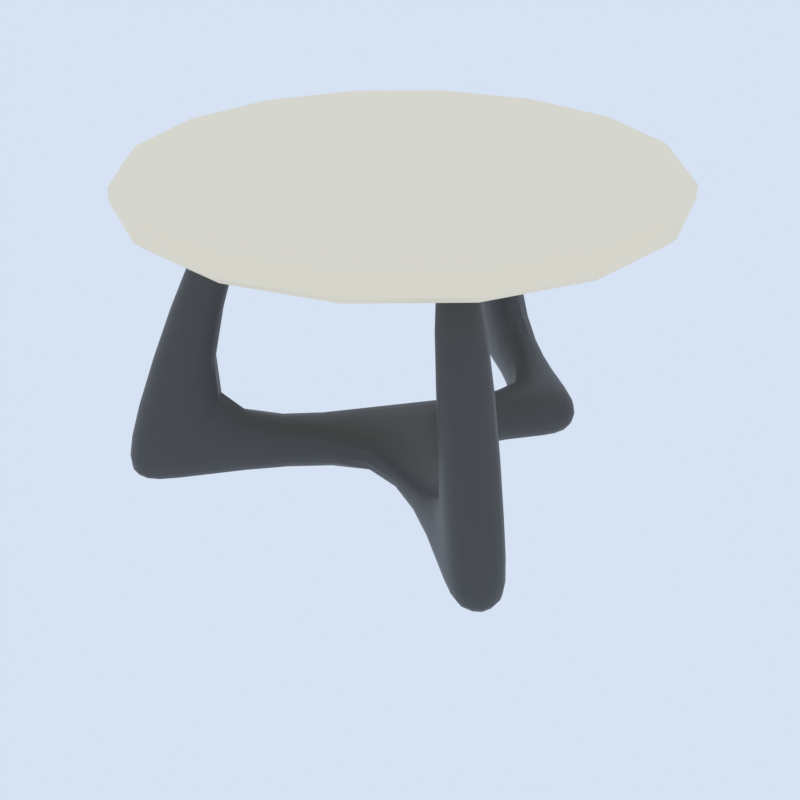 # Source: threelegcircletable.blend  (saved by Blender 5.2.45; exported with 4.5.12 LTS)
import bpy
from mathutils import Matrix  # noqa: F401  (used for matrix-valued properties, if any)

bpy.ops.wm.read_factory_settings(use_empty=True)
scene = bpy.context.scene
scene.name = 'Scene'

# ---- collections
col_collection = bpy.data.collections.new('Collection'); scene.collection.children.link(col_collection)
col_gltf_not_exported = bpy.data.collections.new('glTF_not_exported'); scene.collection.children.link(col_gltf_not_exported)
col_gltf_not_exported.hide_render = True
col_gltf_not_exported.hide_viewport = True

# ---- materials (node trees are filled in below, after node groups)
mat_tablebot = bpy.data.materials.new('tablebot')
mat_tabletop = bpy.data.materials.new('tabletop')

# ---- node groups
ng_smooth_by_angle = bpy.data.node_groups.new('Smooth by Angle', 'GeometryNodeTree')
_s = ng_smooth_by_angle.interface.new_socket(name='Mesh', in_out='OUTPUT', socket_type='NodeSocketGeometry')
_s = ng_smooth_by_angle.interface.new_socket(name='Mesh', in_out='INPUT', socket_type='NodeSocketGeometry')
_s = ng_smooth_by_angle.interface.new_socket(name='Angle', in_out='INPUT', socket_type='NodeSocketFloat')
_s.subtype = 'ANGLE'
_s.default_value = 0.5236
_s.min_value = 0.0
_s.max_value = 3.142
_s.description = 'Maximum face angle for smooth edges'
_s = ng_smooth_by_angle.interface.new_socket(name='Ignore Sharpness', in_out='INPUT', socket_type='NodeSocketBool')
_s.force_non_field = True
ng_smooth_by_angle.is_modifier = True
_N = ng_smooth_by_angle.nodes; _L = ng_smooth_by_angle.links
n0 = _N.new('GeometryNodeSetShadeSmooth'); n0.name = 'Set Shade Smooth'; n0.location = (120, -80)
n0.domain = 'EDGE'
n1 = _N.new('GeometryNodeSetShadeSmooth'); n1.name = 'Set Shade Smooth.001'; n1.location = (300, -80)
n2 = _N.new('NodeGroupOutput'); n2.name = 'Group Output'; n2.location = (480, -80)
n3 = _N.new('GeometryNodeInputMeshEdgeAngle'); n3.name = 'Edge Angle'; n3.location = (-440, -240)
n4 = _N.new('NodeGroupInput'); n4.name = 'Group Input'; n4.location = (-80, -80)
n5 = _N.new('GeometryNodeInputEdgeSmooth'); n5.name = 'Is Edge Smooth'; n5.location = (-260, -120)
n6 = _N.new('GeometryNodeInputShadeSmooth'); n6.name = 'Is Shade Smooth'; n6.location = (-440, -397)
n7 = _N.new('FunctionNodeCompare'); n7.name = 'Compare'; n7.location = (-260, -260)
n7.operation = 'LESS_EQUAL'
n8 = _N.new('FunctionNodeBooleanMath'); n8.name = 'Boolean Math.001'; n8.location = (-80, -260)
n9 = _N.new('NodeGroupInput'); n9.name = 'Group Input.001'; n9.location = (-440, -329)
n10 = _N.new('NodeGroupInput'); n10.name = 'Group Input.002'; n10.location = (-259, -189)
n11 = _N.new('FunctionNodeBooleanMath'); n11.name = 'Boolean Math'; n11.location = (-80, -149)
n11.operation = 'OR'
n12 = _N.new('FunctionNodeBooleanMath'); n12.name = 'Boolean Math.002'; n12.location = (-260, -380)
n12.operation = 'OR'
n13 = _N.new('NodeGroupInput'); n13.name = 'Group Input.003'; n13.location = (-440, -460)
_L.new(n3.outputs[0], n7.inputs[0])
_L.new(n1.outputs[0], n2.inputs[0])
_L.new(n9.outputs[1], n7.inputs[1])
_L.new(n7.outputs[0], n8.inputs[0])
_L.new(n4.outputs[0], n0.inputs[0])
_L.new(n0.outputs[0], n1.inputs[0])
_L.new(n8.outputs[0], n0.inputs[2])
_L.new(n10.outputs[2], n11.inputs[1])
_L.new(n5.outputs[0], n11.inputs[0])
_L.new(n11.outputs[0], n0.inputs[1])
_L.new(n13.outputs[2], n12.inputs[1])
_L.new(n6.outputs[0], n12.inputs[0])
_L.new(n12.outputs[0], n8.inputs[1])
n2.is_active_output = True

# ---- material node trees
mat_tablebot.use_nodes = True; mat_tablebot.node_tree.nodes.clear()
_N = mat_tablebot.node_tree.nodes; _L = mat_tablebot.node_tree.links
n0 = _N.new('ShaderNodeBsdfPrincipled'); n0.name = 'Principled BSDF'; n0.location = (-200, 100)
n0.inputs[0].default_value = (0.0578, 0.0578, 0.0578, 1.0)
n0.inputs[10].default_value = 0.005
n1 = _N.new('ShaderNodeOutputMaterial'); n1.name = 'Material Output'; n1.location = (200, 100)
_L.new(n0.outputs[0], n1.inputs[0])
n1.is_active_output = True
mat_tabletop.use_nodes = True; mat_tabletop.node_tree.nodes.clear()
_N = mat_tabletop.node_tree.nodes; _L = mat_tabletop.node_tree.links
n0 = _N.new('ShaderNodeBsdfPrincipled'); n0.name = 'Principled BSDF'; n0.location = (-200, 100)
n0.inputs[0].default_value = (1.0, 0.8692, 0.6527, 1.0)
n0.inputs[10].default_value = 0.005
n1 = _N.new('ShaderNodeOutputMaterial'); n1.name = 'Material Output'; n1.location = (200, 100)
_L.new(n0.outputs[0], n1.inputs[0])
n1.is_active_output = True

# ---- world
world_thumbnail_sky = bpy.data.worlds.new('Thumbnail sky'); scene.world = world_thumbnail_sky
world_thumbnail_sky.use_nodes = True; world_thumbnail_sky.node_tree.nodes.clear()
_N = world_thumbnail_sky.node_tree.nodes; _L = world_thumbnail_sky.node_tree.links
n0 = _N.new('ShaderNodeBackground'); n0.name = 'Background'; n0.location = (-200, 100)
n0.inputs[0].default_value = (0.75, 0.85, 1.0, 1.0)
n0.inputs[1].default_value = 0.9
n1 = _N.new('ShaderNodeOutputWorld'); n1.name = 'World Output'; n1.location = (200, 100)
_L.new(n0.outputs[0], n1.inputs[0])
n1.is_active_output = True

# ---- cameras
cam_thumbnail_camera = bpy.data.cameras.new('Thumbnail camera')

# ---- lights
light_thumbnail_sun = bpy.data.lights.new('Thumbnail sun', 'SUN')
light_thumbnail_sun.energy = 3.5

# ---- meshes
me_cube_005 = bpy.data.meshes.new('Cube.005')
me_cube_005.from_pydata([(-0.1414, 0.0, 0.0), (-0.1414, 0.0, 0.2), (0.0, 0.1414, 0.0), (0.0, 0.1414, 0.2), (0.0, -0.1414, 0.0), (0.0, -0.1414, 0.2), (0.1414, 0.0, 0.0), (0.1414, 0.0, 0.2), (0.7071, -0.5657, 0.2), (0.7071, -0.5657, 0.0), (0.5657, -0.7071, 0.0), (0.5657, -0.7071, 0.2), (-0.7071, -0.5657, 0.0), (-0.7071, -0.5657, 0.2), (-0.5657, -0.7071, 0.2), (-0.5657, -0.7071, 0.0), (-0.8485, -0.7071, 0.0), (-0.8485, -0.7071, 0.2), (-0.7071, -0.8485, 0.2), (-0.7071, -0.8485, 0.0), (0.8485, -0.7071, 0.2), (0.8485, -0.7071, 0.0), (0.7071, -0.8485, 0.0), (0.7071, -0.8485, 0.2), (-0.2657, -0.4071, 1.2), (-0.4071, -0.2657, 1.2), (-0.4071, -0.5485, 1.2), (-0.5485, -0.4071, 1.2), (0.4071, -0.2657, 1.2), (0.2657, -0.4071, 1.2), (0.5485, -0.4071, 1.2), (0.4071, -0.5485, 1.2), (0.2828, 0.4243, 0.2), (0.2828, 0.4243, 0.0), (0.4243, 0.2828, 0.0), (0.4243, 0.2828, 0.2), (0.4243, 0.5657, 0.2), (0.4243, 0.5657, 0.0), (0.5657, 0.4243, 0.0), (0.5657, 0.4243, 0.2), (-0.04709, 0.7542, 0.2), (-0.04709, 0.7542, 0.0), (0.09433, 0.8956, 0.2), (0.09433, 0.8956, 0.0), (-0.1885, 0.8956, 0.2), (-0.1885, 0.8956, 0.0), (-0.04709, 1.037, 0.2), (-0.04709, 1.037, 0.0), (0.09433, 0.4956, 1.2), (-0.04709, 0.3542, 1.2), (-0.04709, 0.637, 1.2), (-0.1885, 0.4956, 1.2)], [], [(0, 1, 3, 2), (6, 2, 33, 34), (7, 5, 11, 8), (1, 0, 12, 13), (2, 6, 4, 0), (7, 3, 1, 5), (10, 9, 21, 22), (6, 7, 8, 9), (5, 4, 10, 11), (4, 6, 9, 10), (18, 14, 24, 26), (0, 4, 15, 12), (5, 1, 13, 14), (4, 5, 14, 15), (19, 18, 17, 16), (15, 14, 18, 19), (12, 15, 19, 16), (13, 12, 16, 17), (21, 20, 23, 22), (11, 23, 31, 29), (9, 8, 20, 21), (11, 10, 22, 23), (24, 25, 27, 26), (17, 18, 26, 27), (14, 13, 25, 24), (13, 17, 27, 25), (28, 29, 31, 30), (23, 20, 30, 31), (8, 11, 29, 28), (20, 8, 28, 30), (32, 35, 39, 36), (3, 7, 35, 32), (2, 3, 32, 33), (7, 6, 34, 35), (37, 36, 39, 38), (36, 37, 43, 42), (35, 34, 38, 39), (34, 33, 37, 38), (43, 41, 45, 47), (32, 36, 42, 40), (33, 32, 40, 41), (37, 33, 41, 43), (45, 44, 46, 47), (42, 43, 47, 46), (42, 46, 50, 48), (41, 40, 44, 45), (49, 48, 50, 51), (46, 44, 51, 50), (44, 40, 49, 51), (40, 42, 48, 49)])
me_cube_005.polygons.foreach_set('use_smooth', [True] * 50)
_uv = me_cube_005.uv_layers.new(name='UVMap')
_uv.uv.foreach_set('vector', [0.375, 0.0, 0.625, 0.0, 0.625, 0.25, 0.375, 0.25, 0.375, 0.5, 0.125, 0.5, 0.125, 0.5, 0.375, 0.5, 0.625, 0.5, 0.625, 0.75, 0.625, 0.75, 0.625, 0.5, 0.625, 0.0, 0.375, 0.0, 0.375, 0.0, 0.625, 0.0, 0.125, 0.5, 0.375, 0.5, 0.375, 0.75, 0.125, 0.75, 0.625, 0.5, 0.875, 0.5, 0.875, 0.75, 0.625, 0.75, 0.375, 0.75, 0.375, 0.5, 0.375, 0.5, 0.375, 0.75, 0.375, 0.5, 0.625, 0.5, 0.625, 0.5, 0.375, 0.5, 0.625, 0.75, 0.375, 0.75, 0.375, 0.75, 0.625, 0.75, 0.375, 0.75, 0.375, 0.5, 0.375, 0.5, 0.375, 0.75, 0.625, 0.75, 0.625, 0.75, 0.625, 0.75, 0.625, 0.75, 0.125, 0.75, 0.375, 0.75, 0.375, 0.75, 0.125, 0.75, 0.625, 0.75, 0.875, 0.75, 0.875, 0.75, 0.625, 0.75, 0.375, 0.75, 0.625, 0.75, 0.625, 0.75, 0.375, 0.75, 0.375, 0.75, 0.625, 0.75, 0.625, 1.0, 0.375, 1.0, 0.375, 0.75, 0.625, 0.75, 0.625, 0.75, 0.375, 0.75, 0.125, 0.75, 0.375, 0.75, 0.375, 0.75, 0.125, 0.75, 0.625, 0.0, 0.375, 0.0, 0.375, 0.0, 0.625, 0.0, 0.375, 0.5, 0.625, 0.5, 0.625, 0.75, 0.375, 0.75, 0.625, 0.75, 0.625, 0.75, 0.625, 0.75, 0.625, 0.75, 0.375, 0.5, 0.625, 0.5, 0.625, 0.5, 0.375, 0.5, 0.625, 0.75, 0.375, 0.75, 0.375, 0.75, 0.625, 0.75, 0.625, 0.75, 0.875, 0.75, 0.875, 0.75, 0.625, 0.75, 0.625, 1.0, 0.625, 0.75, 0.625, 0.75, 0.625, 1.0, 0.625, 0.75, 0.875, 0.75, 0.875, 0.75, 0.625, 0.75, 0.625, 0.0, 0.625, 0.0, 0.625, 0.0, 0.625, 0.0, 0.625, 0.5, 0.625, 0.75, 0.625, 0.75, 0.625, 0.5, 0.625, 0.75, 0.625, 0.5, 0.625, 0.5, 0.625, 0.75, 0.625, 0.5, 0.625, 0.75, 0.625, 0.75, 0.625, 0.5, 0.625, 0.5, 0.625, 0.5, 0.625, 0.5, 0.625, 0.5, 0.875, 0.5, 0.625, 0.5, 0.625, 0.5, 0.875, 0.5, 0.875, 0.5, 0.625, 0.5, 0.625, 0.5, 0.875, 0.5, 0.375, 0.25, 0.625, 0.25, 0.625, 0.25, 0.375, 0.25, 0.625, 0.5, 0.375, 0.5, 0.375, 0.5, 0.625, 0.5, 0.375, 0.25, 0.625, 0.25, 0.625, 0.5, 0.375, 0.5, 0.625, 0.25, 0.375, 0.25, 0.375, 0.25, 0.625, 0.25, 0.625, 0.5, 0.375, 0.5, 0.375, 0.5, 0.625, 0.5, 0.375, 0.5, 0.125, 0.5, 0.125, 0.5, 0.375, 0.5, 0.125, 0.5, 0.125, 0.5, 0.125, 0.5, 0.125, 0.5, 0.875, 0.5, 0.875, 0.5, 0.875, 0.5, 0.875, 0.5, 0.375, 0.25, 0.625, 0.25, 0.625, 0.25, 0.375, 0.25, 0.125, 0.5, 0.125, 0.5, 0.125, 0.5, 0.125, 0.5, 0.375, 0.25, 0.625, 0.25, 0.625, 0.25, 0.375, 0.25, 0.625, 0.25, 0.375, 0.25, 0.375, 0.25, 0.625, 0.25, 0.625, 0.25, 0.625, 0.25, 0.625, 0.25, 0.625, 0.25, 0.375, 0.25, 0.625, 0.25, 0.625, 0.25, 0.375, 0.25, 0.875, 0.5, 0.875, 0.5, 0.875, 0.5, 0.875, 0.5, 0.625, 0.25, 0.625, 0.25, 0.625, 0.25, 0.625, 0.25, 0.625, 0.25, 0.625, 0.25, 0.625, 0.25, 0.625, 0.25, 0.875, 0.5, 0.875, 0.5, 0.875, 0.5, 0.875, 0.5])
me_cube_005.materials.append(mat_tablebot)
me_cube_005.update()
me_cylinder = bpy.data.meshes.new('Cylinder')
me_cylinder.from_pydata([(1.863e-09, 0.9745, 2.235e-08), (0.0, 1.0, -0.025), (0.3729, 0.9003, 2.235e-08), (0.3827, 0.9239, -0.025), (0.6891, 0.6891, 2.235e-08), (0.7071, 0.7071, -0.025), (0.9003, 0.3729, 2.235e-08), (0.9239, 0.3827, -0.025), (0.9745, -1.863e-09, 2.235e-08), (1.0, 0.0, -0.025), (0.9003, -0.3729, 2.235e-08), (0.9239, -0.3827, -0.025), (0.6891, -0.6891, 2.235e-08), (0.7071, -0.7071, -0.025), (0.3729, -0.9003, 2.235e-08), (0.3827, -0.9239, -0.025), (-1.863e-09, -0.9745, 2.235e-08), (0.0, -1.0, -0.025), (-0.3729, -0.9003, 2.235e-08), (-0.3827, -0.9239, -0.025), (-0.6891, -0.6891, 2.235e-08), (-0.7071, -0.7071, -0.025), (-0.9003, -0.3729, 2.235e-08), (-0.9239, -0.3827, -0.025), (-0.9745, 1.863e-09, 2.235e-08), (-1.0, 0.0, -0.025), (-0.9003, 0.3729, 2.235e-08), (-0.9239, 0.3827, -0.025), (-0.6891, 0.6891, 2.235e-08), (-0.7071, 0.7071, -0.025), (-0.3729, 0.9003, 2.235e-08), (-0.3827, 0.9239, -0.025), (-1.863e-09, 0.9745, -0.1), (0.0, 1.0, -0.075), (0.3827, 0.9239, -0.075), (0.3729, 0.9003, -0.1), (0.7071, 0.7071, -0.075), (0.6891, 0.6891, -0.1), (0.9239, 0.3827, -0.075), (0.9003, 0.3729, -0.1), (1.0, 0.0, -0.075), (0.9745, 1.863e-09, -0.1), (0.9239, -0.3827, -0.075), (0.9003, -0.3729, -0.1), (0.7071, -0.7071, -0.075), (0.6891, -0.6891, -0.1), (0.3827, -0.9239, -0.075), (0.3729, -0.9003, -0.1), (0.0, -1.0, -0.075), (1.863e-09, -0.9745, -0.1), (-0.3827, -0.9239, -0.075), (-0.3729, -0.9003, -0.1), (-0.7071, -0.7071, -0.075), (-0.6891, -0.6891, -0.1), (-0.9239, -0.3827, -0.075), (-0.9003, -0.3729, -0.1), (-1.0, 0.0, -0.075), (-0.9745, -1.863e-09, -0.1), (-0.9239, 0.3827, -0.075), (-0.9003, 0.3729, -0.1), (-0.7071, 0.7071, -0.075), (-0.6891, 0.6891, -0.1), (-0.3827, 0.9239, -0.075), (-0.3729, 0.9003, -0.1)], [], [(3, 1, 0, 2), (5, 3, 2, 4), (7, 5, 4, 6), (9, 7, 6, 8), (11, 9, 8, 10), (13, 11, 10, 12), (15, 13, 12, 14), (17, 15, 14, 16), (19, 17, 16, 18), (21, 19, 18, 20), (23, 21, 20, 22), (25, 23, 22, 24), (27, 25, 24, 26), (29, 27, 26, 28), (31, 29, 28, 30), (1, 31, 30, 0), (2, 0, 30, 28, 26, 24, 22, 20, 18, 16, 14, 12, 10, 8, 6, 4), (33, 34, 35, 32), (34, 36, 37, 35), (36, 38, 39, 37), (38, 40, 41, 39), (40, 42, 43, 41), (42, 44, 45, 43), (44, 46, 47, 45), (46, 48, 49, 47), (48, 50, 51, 49), (50, 52, 53, 51), (52, 54, 55, 53), (54, 56, 57, 55), (56, 58, 59, 57), (58, 60, 61, 59), (60, 62, 63, 61), (62, 33, 32, 63), (33, 1, 3, 34), (32, 35, 37, 39, 41, 43, 45, 47, 49, 51, 53, 55, 57, 59, 61, 63), (62, 31, 1, 33), (34, 3, 5, 36), (36, 5, 7, 38), (38, 7, 9, 40), (40, 9, 11, 42), (42, 11, 13, 44), (44, 13, 15, 46), (46, 15, 17, 48), (48, 17, 19, 50), (50, 19, 21, 52), (52, 21, 23, 54), (54, 23, 25, 56), (56, 25, 27, 58), (58, 27, 29, 60), (60, 29, 31, 62)])
me_cylinder.polygons.foreach_set('use_smooth', [True] * 50)
_uv = me_cylinder.uv_layers.new(name='UVMap')
_uv.uv.foreach_set('vector', [0.3418, 0.4717, 0.25, 0.49, 0.25, 0.4839, 0.3395, 0.4661, 0.4197, 0.4197, 0.3418, 0.4717, 0.3395, 0.4661, 0.4154, 0.4154, 0.4717, 0.3418, 0.4197, 0.4197, 0.4154, 0.4154, 0.4661, 0.3395, 0.49, 0.25, 0.4717, 0.3418, 0.4661, 0.3395, 0.4839, 0.25, 0.4717, 0.1582, 0.49, 0.25, 0.4839, 0.25, 0.4661, 0.1605, 0.4197, 0.08029, 0.4717, 0.1582, 0.4661, 0.1605, 0.4154, 0.08462, 0.3418, 0.02827, 0.4197, 0.08029, 0.4154, 0.08462, 0.3395, 0.03392, 0.25, 0.01, 0.3418, 0.02827, 0.3395, 0.03392, 0.25, 0.01612, 0.1582, 0.02827, 0.25, 0.01, 0.25, 0.01612, 0.1605, 0.03392, 0.08029, 0.08029, 0.1582, 0.02827, 0.1605, 0.03392, 0.08462, 0.08462, 0.02827, 0.1582, 0.08029, 0.08029, 0.08462, 0.08462, 0.03392, 0.1605, 0.01, 0.25, 0.02827, 0.1582, 0.03392, 0.1605, 0.01612, 0.25, 0.02827, 0.3418, 0.01, 0.25, 0.01612, 0.25, 0.03392, 0.3395, 0.08029, 0.4197, 0.02827, 0.3418, 0.03392, 0.3395, 0.08462, 0.4154, 0.1582, 0.4717, 0.08029, 0.4197, 0.08462, 0.4154, 0.1605, 0.4661, 0.25, 0.49, 0.1582, 0.4717, 0.1605, 0.4661, 0.25, 0.4839, 0.3395, 0.4661, 0.25, 0.4839, 0.1605, 0.4661, 0.08462, 0.4154, 0.03392, 0.3395, 0.01612, 0.25, 0.03392, 0.1605, 0.08462, 0.08462, 0.1605, 0.03392, 0.25, 0.01612, 0.3395, 0.03392, 0.4154, 0.08462, 0.4661, 0.1605, 0.4839, 0.25, 0.4661, 0.3395, 0.4154, 0.4154, 0.75, 0.49, 0.8418, 0.4717, 0.8395, 0.4661, 0.75, 0.4839, 0.8418, 0.4717, 0.9197, 0.4197, 0.9154, 0.4154, 0.8395, 0.4661, 0.9197, 0.4197, 0.9717, 0.3418, 0.9661, 0.3395, 0.9154, 0.4154, 0.9717, 0.3418, 0.99, 0.25, 0.9839, 0.25, 0.9661, 0.3395, 0.99, 0.25, 0.9717, 0.1582, 0.9661, 0.1605, 0.9839, 0.25, 0.9717, 0.1582, 0.9197, 0.08029, 0.9154, 0.08462, 0.9661, 0.1605, 0.9197, 0.08029, 0.8418, 0.02827, 0.8395, 0.03392, 0.9154, 0.08462, 0.8418, 0.02827, 0.75, 0.01, 0.75, 0.01612, 0.8395, 0.03392, 0.75, 0.01, 0.6582, 0.02827, 0.6605, 0.03392, 0.75, 0.01612, 0.6582, 0.02827, 0.5803, 0.08029, 0.5846, 0.08462, 0.6605, 0.03392, 0.5803, 0.08029, 0.5283, 0.1582, 0.5339, 0.1605, 0.5846, 0.08462, 0.5283, 0.1582, 0.51, 0.25, 0.5161, 0.25, 0.5339, 0.1605, 0.51, 0.25, 0.5283, 0.3418, 0.5339, 0.3395, 0.5161, 0.25, 0.5283, 0.3418, 0.5803, 0.4197, 0.5846, 0.4154, 0.5339, 0.3395, 0.5803, 0.4197, 0.6582, 0.4717, 0.6605, 0.4661, 0.5846, 0.4154, 0.6582, 0.4717, 0.75, 0.49, 0.75, 0.4839, 0.6605, 0.4661, 1.0, 0.625, 1.0, 0.875, 0.9375, 0.875, 0.9375, 0.625, 0.75, 0.4839, 0.8395, 0.4661, 0.9154, 0.4154, 0.9661, 0.3395, 0.9839, 0.25, 0.9661, 0.1605, 0.9154, 0.08462, 0.8395, 0.03392, 0.75, 0.01612, 0.6605, 0.03392, 0.5846, 0.08462, 0.5339, 0.1605, 0.5161, 0.25, 0.5339, 0.3395, 0.5846, 0.4154, 0.6605, 0.4661, 0.0625, 0.625, 0.0625, 0.875, 0.0, 0.875, 0.0, 0.625, 0.9375, 0.625, 0.9375, 0.875, 0.875, 0.875, 0.875, 0.625, 0.875, 0.625, 0.875, 0.875, 0.8125, 0.875, 0.8125, 0.625, 0.8125, 0.625, 0.8125, 0.875, 0.75, 0.875, 0.75, 0.625, 0.75, 0.625, 0.75, 0.875, 0.6875, 0.875, 0.6875, 0.625, 0.6875, 0.625, 0.6875, 0.875, 0.625, 0.875, 0.625, 0.625, 0.625, 0.625, 0.625, 0.875, 0.5625, 0.875, 0.5625, 0.625, 0.5625, 0.625, 0.5625, 0.875, 0.5, 0.875, 0.5, 0.625, 0.5, 0.625, 0.5, 0.875, 0.4375, 0.875, 0.4375, 0.625, 0.4375, 0.625, 0.4375, 0.875, 0.375, 0.875, 0.375, 0.625, 0.375, 0.625, 0.375, 0.875, 0.3125, 0.875, 0.3125, 0.625, 0.3125, 0.625, 0.3125, 0.875, 0.25, 0.875, 0.25, 0.625, 0.25, 0.625, 0.25, 0.875, 0.1875, 0.875, 0.1875, 0.625, 0.1875, 0.625, 0.1875, 0.875, 0.125, 0.875, 0.125, 0.625, 0.125, 0.625, 0.125, 0.875, 0.0625, 0.875, 0.0625, 0.625])
me_cylinder.materials.append(mat_tabletop)
me_cylinder.update()
me_icosphere = bpy.data.meshes.new('Icosphere')
me_icosphere.from_pydata([(0.0, 0.0, -1.0), (0.7236, -0.5257, -0.4472), (-0.2764, -0.8506, -0.4472), (-0.8944, 0.0, -0.4472), (-0.2764, 0.8506, -0.4472), (0.7236, 0.5257, -0.4472), (0.2764, -0.8506, 0.4472), (-0.7236, -0.5257, 0.4472), (-0.7236, 0.5257, 0.4472), (0.2764, 0.8506, 0.4472), (0.8944, 0.0, 0.4472), (0.0, 0.0, 1.0), (-0.1625, -0.5, -0.8507), (0.4253, -0.309, -0.8507), (0.2629, -0.809, -0.5257), (0.8506, 0.0, -0.5257), (0.4253, 0.309, -0.8507), (-0.5257, 0.0, -0.8507), (-0.6882, -0.5, -0.5257), (-0.1625, 0.5, -0.8507), (-0.6882, 0.5, -0.5257), (0.2629, 0.809, -0.5257), (0.9511, -0.309, 0.0), (0.9511, 0.309, 0.0), (0.0, -1.0, 0.0), (0.5878, -0.809, 0.0), (-0.9511, -0.309, 0.0), (-0.5878, -0.809, 0.0), (-0.5878, 0.809, 0.0), (-0.9511, 0.309, 0.0), (0.5878, 0.809, 0.0), (0.0, 1.0, 0.0), (0.6882, -0.5, 0.5257), (-0.2629, -0.809, 0.5257), (-0.8506, 0.0, 0.5257), (-0.2629, 0.809, 0.5257), (0.6882, 0.5, 0.5257), (0.1625, -0.5, 0.8507), (0.5257, 0.0, 0.8507), (-0.4253, -0.309, 0.8507), (-0.4253, 0.309, 0.8507), (0.1625, 0.5, 0.8507)], [], [(0, 13, 12), (1, 13, 15), (0, 12, 17), (0, 17, 19), (0, 19, 16), (1, 15, 22), (2, 14, 24), (3, 18, 26), (4, 20, 28), (5, 21, 30), (1, 22, 25), (2, 24, 27), (3, 26, 29), (4, 28, 31), (5, 30, 23), (6, 32, 37), (7, 33, 39), (8, 34, 40), (9, 35, 41), (10, 36, 38), (38, 41, 11), (38, 36, 41), (36, 9, 41), (41, 40, 11), (41, 35, 40), (35, 8, 40), (40, 39, 11), (40, 34, 39), (34, 7, 39), (39, 37, 11), (39, 33, 37), (33, 6, 37), (37, 38, 11), (37, 32, 38), (32, 10, 38), (23, 36, 10), (23, 30, 36), (30, 9, 36), (31, 35, 9), (31, 28, 35), (28, 8, 35), (29, 34, 8), (29, 26, 34), (26, 7, 34), (27, 33, 7), (27, 24, 33), (24, 6, 33), (25, 32, 6), (25, 22, 32), (22, 10, 32), (30, 31, 9), (30, 21, 31), (21, 4, 31), (28, 29, 8), (28, 20, 29), (20, 3, 29), (26, 27, 7), (26, 18, 27), (18, 2, 27), (24, 25, 6), (24, 14, 25), (14, 1, 25), (22, 23, 10), (22, 15, 23), (15, 5, 23), (16, 21, 5), (16, 19, 21), (19, 4, 21), (19, 20, 4), (19, 17, 20), (17, 3, 20), (17, 18, 3), (17, 12, 18), (12, 2, 18), (15, 16, 5), (15, 13, 16), (13, 0, 16), (12, 14, 2), (12, 13, 14), (13, 1, 14)])
_uv = me_icosphere.uv_layers.new(name='UVMap')
_uv.uv.foreach_set('vector', [0.1818, 0.0, 0.2273, 0.07873, 0.1364, 0.07873, 0.2727, 0.1575, 0.3182, 0.07873, 0.3636, 0.1575, 0.9091, 0.0, 0.9545, 0.07873, 0.8636, 0.07873, 0.7273, 0.0, 0.7727, 0.07873, 0.6818, 0.07873, 0.5455, 0.0, 0.5909, 0.07873, 0.5, 0.07873, 0.2727, 0.1575, 0.3636, 0.1575, 0.3182, 0.2362, 0.09091, 0.1575, 0.1818, 0.1575, 0.1364, 0.2362, 0.8182, 0.1575, 0.9091, 0.1575, 0.8636, 0.2362, 0.6364, 0.1575, 0.7273, 0.1575, 0.6818, 0.2362, 0.4545, 0.1575, 0.5455, 0.1575, 0.5, 0.2362, 0.2727, 0.1575, 0.3182, 0.2362, 0.2273, 0.2362, 0.09091, 0.1575, 0.1364, 0.2362, 0.04546, 0.2362, 0.8182, 0.1575, 0.8636, 0.2362, 0.7727, 0.2362, 0.6364, 0.1575, 0.6818, 0.2362, 0.5909, 0.2362, 0.4545, 0.1575, 0.5, 0.2362, 0.4091, 0.2362, 0.1818, 0.3149, 0.2727, 0.3149, 0.2273, 0.3937, 0.0, 0.3149, 0.09091, 0.3149, 0.04546, 0.3937, 0.7273, 0.3149, 0.8182, 0.3149, 0.7727, 0.3937, 0.5455, 0.3149, 0.6364, 0.3149, 0.5909, 0.3937, 0.3636, 0.3149, 0.4545, 0.3149, 0.4091, 0.3937, 0.4091, 0.3937, 0.5, 0.3937, 0.4545, 0.4724, 0.4091, 0.3937, 0.4545, 0.3149, 0.5, 0.3937, 0.4545, 0.3149, 0.5455, 0.3149, 0.5, 0.3937, 0.5909, 0.3937, 0.6818, 0.3937, 0.6364, 0.4724, 0.5909, 0.3937, 0.6364, 0.3149, 0.6818, 0.3937, 0.6364, 0.3149, 0.7273, 0.3149, 0.6818, 0.3937, 0.7727, 0.3937, 0.8636, 0.3937, 0.8182, 0.4724, 0.7727, 0.3937, 0.8182, 0.3149, 0.8636, 0.3937, 0.8182, 0.3149, 0.9091, 0.3149, 0.8636, 0.3937, 0.04546, 0.3937, 0.1364, 0.3937, 0.09091, 0.4724, 0.04546, 0.3937, 0.09091, 0.3149, 0.1364, 0.3937, 0.09091, 0.3149, 0.1818, 0.3149, 0.1364, 0.3937, 0.2273, 0.3937, 0.3182, 0.3937, 0.2727, 0.4724, 0.2273, 0.3937, 0.2727, 0.3149, 0.3182, 0.3937, 0.2727, 0.3149, 0.3636, 0.3149, 0.3182, 0.3937, 0.4091, 0.2362, 0.4545, 0.3149, 0.3636, 0.3149, 0.4091, 0.2362, 0.5, 0.2362, 0.4545, 0.3149, 0.5, 0.2362, 0.5455, 0.3149, 0.4545, 0.3149, 0.5909, 0.2362, 0.6364, 0.3149, 0.5455, 0.3149, 0.5909, 0.2362, 0.6818, 0.2362, 0.6364, 0.3149, 0.6818, 0.2362, 0.7273, 0.3149, 0.6364, 0.3149, 0.7727, 0.2362, 0.8182, 0.3149, 0.7273, 0.3149, 0.7727, 0.2362, 0.8636, 0.2362, 0.8182, 0.3149, 0.8636, 0.2362, 0.9091, 0.3149, 0.8182, 0.3149, 0.04546, 0.2362, 0.09091, 0.3149, 0.0, 0.3149, 0.04546, 0.2362, 0.1364, 0.2362, 0.09091, 0.3149, 0.1364, 0.2362, 0.1818, 0.3149, 0.09091, 0.3149, 0.2273, 0.2362, 0.2727, 0.3149, 0.1818, 0.3149, 0.2273, 0.2362, 0.3182, 0.2362, 0.2727, 0.3149, 0.3182, 0.2362, 0.3636, 0.3149, 0.2727, 0.3149, 0.5, 0.2362, 0.5909, 0.2362, 0.5455, 0.3149, 0.5, 0.2362, 0.5455, 0.1575, 0.5909, 0.2362, 0.5455, 0.1575, 0.6364, 0.1575, 0.5909, 0.2362, 0.6818, 0.2362, 0.7727, 0.2362, 0.7273, 0.3149, 0.6818, 0.2362, 0.7273, 0.1575, 0.7727, 0.2362, 0.7273, 0.1575, 0.8182, 0.1575, 0.7727, 0.2362, 0.8636, 0.2362, 0.9545, 0.2362, 0.9091, 0.3149, 0.8636, 0.2362, 0.9091, 0.1575, 0.9545, 0.2362, 0.9091, 0.1575, 1.0, 0.1575, 0.9545, 0.2362, 0.1364, 0.2362, 0.2273, 0.2362, 0.1818, 0.3149, 0.1364, 0.2362, 0.1818, 0.1575, 0.2273, 0.2362, 0.1818, 0.1575, 0.2727, 0.1575, 0.2273, 0.2362, 0.3182, 0.2362, 0.4091, 0.2362, 0.3636, 0.3149, 0.3182, 0.2362, 0.3636, 0.1575, 0.4091, 0.2362, 0.3636, 0.1575, 0.4545, 0.1575, 0.4091, 0.2362, 0.5, 0.07873, 0.5455, 0.1575, 0.4545, 0.1575, 0.5, 0.07873, 0.5909, 0.07873, 0.5455, 0.1575, 0.5909, 0.07873, 0.6364, 0.1575, 0.5455, 0.1575, 0.6818, 0.07873, 0.7273, 0.1575, 0.6364, 0.1575, 0.6818, 0.07873, 0.7727, 0.07873, 0.7273, 0.1575, 0.7727, 0.07873, 0.8182, 0.1575, 0.7273, 0.1575, 0.8636, 0.07873, 0.9091, 0.1575, 0.8182, 0.1575, 0.8636, 0.07873, 0.9545, 0.07873, 0.9091, 0.1575, 0.9545, 0.07873, 1.0, 0.1575, 0.9091, 0.1575, 0.3636, 0.1575, 0.4091, 0.07873, 0.4545, 0.1575, 0.3636, 0.1575, 0.3182, 0.07873, 0.4091, 0.07873, 0.3182, 0.07873, 0.3636, 0.0, 0.4091, 0.07873, 0.1364, 0.07873, 0.1818, 0.1575, 0.09091, 0.1575, 0.1364, 0.07873, 0.2273, 0.07873, 0.1818, 0.1575, 0.2273, 0.07873, 0.2727, 0.1575, 0.1818, 0.1575])
me_icosphere.update()

# ---- objects
ob_cube = bpy.data.objects.new('Cube', me_cube_005)
ob_cylinder = bpy.data.objects.new('Cylinder', me_cylinder)
ob_icosphere = bpy.data.objects.new('Icosphere', me_icosphere)
ob_thumbnail_camera = bpy.data.objects.new('Thumbnail camera', cam_thumbnail_camera)
ob_thumbnail_sun = bpy.data.objects.new('Thumbnail sun', light_thumbnail_sun)

# ---- transforms, parenting, visibility, modifiers, constraints
ob_cube.location = (0.0, 0.0, 0.0)
_m = ob_cube.modifiers.new('Subdivision', 'SUBSURF')
_m.uv_smooth = 'PRESERVE_CORNERS_AND_JUNCTIONS'
_m.use_limit_surface = False
_m = ob_cube.modifiers.new('Smooth by Angle', 'NODES')
_m.node_group = ng_smooth_by_angle
_m.use_pin_to_last = True
_m.show_group_selector = False
ob_cylinder.location = (0.0, -0.05, 1.2)
_m = ob_cylinder.modifiers.new('Smooth by Angle', 'NODES')
_m.node_group = ng_smooth_by_angle
_m.use_pin_to_last = True
_m.show_group_selector = False
ob_icosphere.location = (0.0, 0.0, 0.0)
ob_thumbnail_camera.location = (2.019, -3.208, 2.387)
ob_thumbnail_camera.rotation_euler = (1.052, -8.128e-09, 0.5713)
ob_thumbnail_sun.location = (0.0, 0.0, 0.0)
ob_thumbnail_sun.rotation_euler = (0.7854, 0.0, 0.6109)

# ---- collection membership
col_collection.objects.link(ob_cube)
col_collection.objects.link(ob_cylinder)
col_gltf_not_exported.objects.link(ob_icosphere)
col_gltf_not_exported.objects.link(ob_thumbnail_camera)
col_gltf_not_exported.objects.link(ob_thumbnail_sun)

# ---- scene / render settings (as saved in the file)
scene.camera = ob_thumbnail_camera
scene.frame_start = 1; scene.frame_end = 250; scene.frame_set(1)
scene.render.engine = 'BLENDER_EEVEE_NEXT'
scene.render.resolution_x = 256
scene.render.resolution_y = 256
scene.render.film_transparent = True
scene.render.bake_bias = 0.0
scene.render.bake_samples = 0
scene.render.compositor_device = 'GPU'
scene.eevee.taa_render_samples = 32
scene.eevee.use_volume_custom_range = False
scene.eevee.fast_gi_thickness_near = 0.1
scene.eevee.fast_gi_thickness_far = 0.0
scene.eevee.ray_tracing_options.screen_trace_thickness = 0.1
scene.view_settings.view_transform = 'Standard'
bpy.context.view_layer.update()
